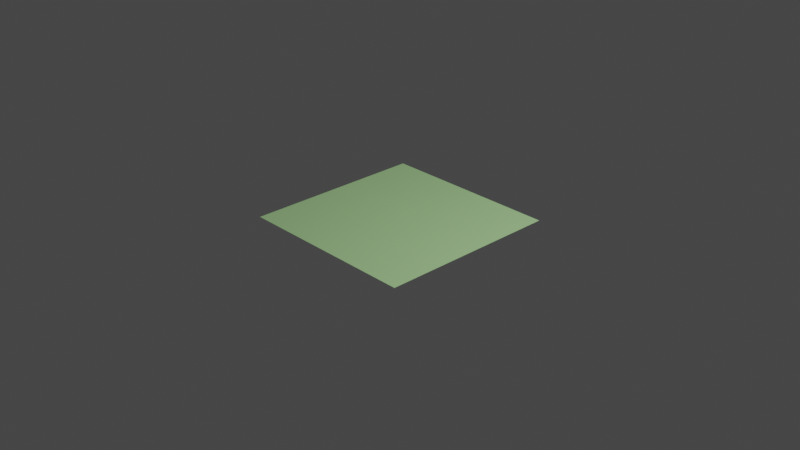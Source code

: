 # Source: Grass2.blend  (saved by Blender 3.6.13; exported with 4.5.12 LTS)
import bpy
from mathutils import Matrix  # noqa: F401  (used for matrix-valued properties, if any)

bpy.ops.wm.read_factory_settings(use_empty=True)
scene = bpy.context.scene
scene.name = 'Scene'

# ---- collections
col_collection = bpy.data.collections.new('Collection'); scene.collection.children.link(col_collection)

# ---- materials (node trees are filled in below, after node groups)
mat_material_001 = bpy.data.materials.new('Material.001')
mat_material_001.use_transparent_shadow = False
mat_material_001.preview_render_type = 'FLAT'

# ---- material node trees
mat_material_001.use_nodes = True; mat_material_001.node_tree.nodes.clear()
_N = mat_material_001.node_tree.nodes; _L = mat_material_001.node_tree.links
n0 = _N.new('ShaderNodeBsdfPrincipled'); n0.name = 'Principled BSDF'; n0.location = (10, 300)
n0.distribution = 'GGX'
n0.subsurface_method = 'RANDOM_WALK_SKIN'
n0.inputs[0].default_value = (0.4707, 0.8, 0.354, 1.0)
n0.inputs[3].default_value = 1.45
n0.inputs[27].default_value = (0.0, 0.0, 0.0, 1.0)
n0.inputs[28].default_value = 1.0
n1 = _N.new('ShaderNodeOutputMaterial'); n1.name = 'Material Output'; n1.location = (300, 300)
_L.new(n0.outputs[0], n1.inputs[0])
n1.is_active_output = True

# ---- world
world_world = bpy.data.worlds.new('World'); scene.world = world_world
world_world.use_nodes = True; world_world.node_tree.nodes.clear()
_N = world_world.node_tree.nodes; _L = world_world.node_tree.links
n0 = _N.new('ShaderNodeOutputWorld'); n0.name = 'World Output'; n0.location = (300, 300)
n1 = _N.new('ShaderNodeBackground'); n1.name = 'Background'; n1.location = (10, 300)
n1.inputs[0].default_value = (0.05088, 0.05088, 0.05088, 1.0)
_L.new(n1.outputs[0], n0.inputs[0])
n0.is_active_output = True
world_world.color = (0.05088, 0.05088, 0.05088)
world_world.use_sun_shadow = False
world_world.sun_shadow_jitter_overblur = 0.0

# ---- cameras
cam_camera = bpy.data.cameras.new('Camera')
cam_camera.clip_end = 100.0
cam_camera.ortho_scale = 7.314

# ---- lights
light_light = bpy.data.lights.new('Light', 'POINT')
light_light.transmission_factor = 0.0
light_light.energy = 1000.0
light_light.shadow_soft_size = 0.1
light_light.shadow_maximum_resolution = 0.006
light_light.use_absolute_resolution = True

# ---- meshes
me_plane = bpy.data.meshes.new('Plane')
me_plane.from_pydata([(-1.0, -1.0, 0.0), (1.0, -1.0, 0.0), (-1.0, 1.0, 0.0), (1.0, 1.0, 0.0)], [], [(0, 1, 3, 2)])
_uv = me_plane.uv_layers.new(name='UVMap')
_uv.uv.foreach_set('vector', [0.0, 0.0, 1.0, 0.0, 1.0, 1.0, 0.0, 1.0])
me_plane.materials.append(mat_material_001)
me_plane.update()

# ---- objects
ob_light = bpy.data.objects.new('Light', light_light)
ob_camera = bpy.data.objects.new('Camera', cam_camera)
ob_plane = bpy.data.objects.new('Plane', me_plane)

# ---- transforms, parenting, visibility, modifiers, constraints
ob_light.location = (4.076, 1.005, 5.904)
ob_light.rotation_euler = (0.6503, 0.05522, 1.866)
ob_light.lock_rotations_4d = False
ob_light.empty_display_type = 'ARROWS'
ob_light.color = (0.0, 0.0, 0.0, 0.0)
ob_light.lineart.crease_threshold = 0.0
ob_camera.location = (7.359, -6.926, 4.958)
ob_camera.rotation_euler = (1.109, 0.0, 0.8149)
ob_camera.lock_rotations_4d = False
ob_camera.empty_display_type = 'ARROWS'
ob_camera.color = (0.0, 0.0, 0.0, 0.0)
ob_camera.display_type = 'WIRE'
ob_camera.lineart.crease_threshold = 0.0
ob_plane.location = (0.0, 0.0, 0.0)
_m = ob_plane.modifiers.new('ParticleSystem', 'PARTICLE_SYSTEM')

# ---- collection membership
col_collection.objects.link(ob_light)
col_collection.objects.link(ob_camera)
col_collection.objects.link(ob_plane)

# ---- scene / render settings (as saved in the file)
scene.camera = ob_camera
scene.frame_start = 1; scene.frame_end = 250; scene.frame_set(119)
scene.render.engine = 'BLENDER_EEVEE_NEXT'
scene.cycles.sampling_pattern = 'TABULATED_SOBOL'
scene.view_settings.view_transform = 'Filmic'
bpy.context.view_layer.update()
